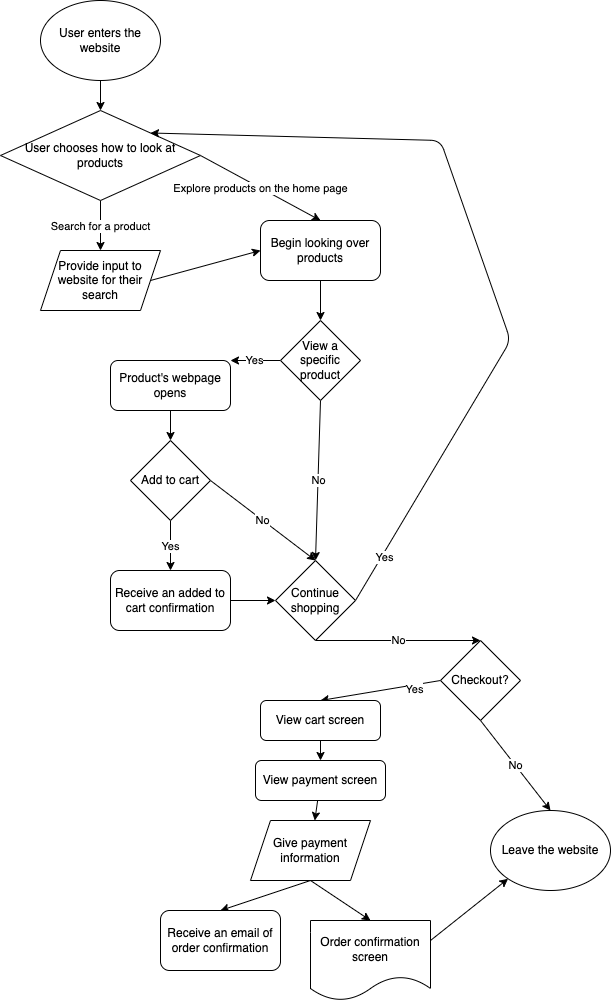

The diagram above was exported from draw.io. Its source (the exported page's mxGraphModel, read from the mxfile embedded in the PNG):
<mxGraphModel dx="2137" dy="943" grid="1" gridSize="10" guides="1" tooltips="1" connect="1" arrows="1" fold="1" page="1" pageScale="1" pageWidth="850" pageHeight="1100" background="none" math="0" shadow="0">
  <root>
    <mxCell id="0" />
    <mxCell id="1" parent="0" />
    <mxCell id="4" style="edgeStyle=none;html=1;exitX=0.5;exitY=1;exitDx=0;exitDy=0;entryX=0.5;entryY=0;entryDx=0;entryDy=0;" parent="1" source="2" target="3" edge="1">
      <mxGeometry relative="1" as="geometry" />
    </mxCell>
    <mxCell id="2" value="User enters the website" style="ellipse;whiteSpace=wrap;html=1;" parent="1" vertex="1">
      <mxGeometry x="70" y="40" width="120" height="80" as="geometry" />
    </mxCell>
    <mxCell id="6" value="Search for a product" style="edgeStyle=none;html=1;exitX=0.5;exitY=1;exitDx=0;exitDy=0;entryX=0.5;entryY=0;entryDx=0;entryDy=0;" parent="1" source="3" target="36" edge="1">
      <mxGeometry relative="1" as="geometry">
        <mxPoint x="285" y="230" as="targetPoint" />
      </mxGeometry>
    </mxCell>
    <mxCell id="9" value="Explore products on the home page" style="edgeStyle=none;html=1;entryX=0.5;entryY=0;entryDx=0;entryDy=0;exitX=1;exitY=0.5;exitDx=0;exitDy=0;" parent="1" source="3" target="7" edge="1">
      <mxGeometry relative="1" as="geometry">
        <mxPoint x="430" y="240" as="sourcePoint" />
      </mxGeometry>
    </mxCell>
    <mxCell id="3" value="User chooses how to look at products" style="rhombus;whiteSpace=wrap;html=1;" parent="1" vertex="1">
      <mxGeometry x="30" y="150" width="200" height="90" as="geometry" />
    </mxCell>
    <mxCell id="8" style="edgeStyle=none;html=1;exitX=1;exitY=0.5;exitDx=0;exitDy=0;entryX=0;entryY=0.5;entryDx=0;entryDy=0;" parent="1" source="36" target="7" edge="1">
      <mxGeometry relative="1" as="geometry">
        <mxPoint x="285" y="290" as="sourcePoint" />
      </mxGeometry>
    </mxCell>
    <mxCell id="12" value="" style="edgeStyle=none;html=1;" parent="1" source="7" target="11" edge="1">
      <mxGeometry relative="1" as="geometry" />
    </mxCell>
    <mxCell id="7" value="Begin looking over products" style="rounded=1;whiteSpace=wrap;html=1;" parent="1" vertex="1">
      <mxGeometry x="290" y="260" width="120" height="60" as="geometry" />
    </mxCell>
    <mxCell id="13" value="Yes" style="edgeStyle=none;html=1;exitX=0;exitY=0.5;exitDx=0;exitDy=0;entryX=1;entryY=0;entryDx=0;entryDy=0;" parent="1" source="11" target="22" edge="1">
      <mxGeometry relative="1" as="geometry">
        <mxPoint x="250" y="410" as="targetPoint" />
      </mxGeometry>
    </mxCell>
    <mxCell id="14" value="No" style="edgeStyle=none;html=1;exitX=0.5;exitY=1;exitDx=0;exitDy=0;entryX=0.5;entryY=0;entryDx=0;entryDy=0;" parent="1" source="11" target="17" edge="1">
      <mxGeometry relative="1" as="geometry">
        <mxPoint x="360" y="540" as="targetPoint" />
      </mxGeometry>
    </mxCell>
    <mxCell id="11" value="View a specific product" style="rhombus;whiteSpace=wrap;html=1;" parent="1" vertex="1">
      <mxGeometry x="310" y="360" width="80" height="80" as="geometry" />
    </mxCell>
    <mxCell id="15" value="Yes" style="edgeStyle=none;html=1;exitX=1;exitY=0.5;exitDx=0;exitDy=0;entryX=1;entryY=0;entryDx=0;entryDy=0;" parent="1" source="17" target="3" edge="1">
      <mxGeometry x="-0.8754" y="-3" relative="1" as="geometry">
        <mxPoint x="640" y="150" as="targetPoint" />
        <mxPoint x="410" y="600" as="sourcePoint" />
        <Array as="points">
          <mxPoint x="540" y="380" />
          <mxPoint x="470" y="180" />
        </Array>
        <mxPoint as="offset" />
      </mxGeometry>
    </mxCell>
    <mxCell id="16" value="No" style="edgeStyle=none;html=1;exitX=0.5;exitY=1;exitDx=0;exitDy=0;entryX=0.5;entryY=0;entryDx=0;entryDy=0;" parent="1" source="17" target="27" edge="1">
      <mxGeometry relative="1" as="geometry">
        <mxPoint x="490" y="720" as="targetPoint" />
        <mxPoint x="490" y="600" as="sourcePoint" />
        <mxPoint as="offset" />
      </mxGeometry>
    </mxCell>
    <mxCell id="17" value="Continue shopping" style="rhombus;whiteSpace=wrap;html=1;" parent="1" vertex="1">
      <mxGeometry x="305" y="600" width="80" height="80" as="geometry" />
    </mxCell>
    <mxCell id="19" value="Yes" style="edgeStyle=none;html=1;exitX=0.5;exitY=1;exitDx=0;exitDy=0;entryX=0.5;entryY=0;entryDx=0;entryDy=0;" parent="1" source="21" target="25" edge="1">
      <mxGeometry relative="1" as="geometry">
        <mxPoint x="120" y="570" as="targetPoint" />
        <mxPoint x="150" y="480" as="sourcePoint" />
      </mxGeometry>
    </mxCell>
    <mxCell id="20" value="No" style="edgeStyle=none;html=1;exitX=1;exitY=0.5;exitDx=0;exitDy=0;entryX=0.5;entryY=0;entryDx=0;entryDy=0;" parent="1" source="21" target="17" edge="1">
      <mxGeometry relative="1" as="geometry">
        <mxPoint x="290.0000000000001" y="480" as="targetPoint" />
        <mxPoint x="230" y="480" as="sourcePoint" />
        <mxPoint as="offset" />
      </mxGeometry>
    </mxCell>
    <mxCell id="21" value="Add to cart" style="rhombus;whiteSpace=wrap;html=1;" parent="1" vertex="1">
      <mxGeometry x="160" y="480" width="80" height="80" as="geometry" />
    </mxCell>
    <mxCell id="23" style="edgeStyle=none;html=1;exitX=0.5;exitY=1;exitDx=0;exitDy=0;entryX=0.5;entryY=0;entryDx=0;entryDy=0;" parent="1" source="22" target="21" edge="1">
      <mxGeometry relative="1" as="geometry" />
    </mxCell>
    <mxCell id="22" value="Product's webpage opens" style="rounded=1;whiteSpace=wrap;html=1;" parent="1" vertex="1">
      <mxGeometry x="140" y="400" width="120" height="50" as="geometry" />
    </mxCell>
    <mxCell id="42" style="edgeStyle=none;html=1;exitX=1;exitY=0.5;exitDx=0;exitDy=0;entryX=0;entryY=0.5;entryDx=0;entryDy=0;" parent="1" source="25" target="17" edge="1">
      <mxGeometry relative="1" as="geometry" />
    </mxCell>
    <mxCell id="25" value="Receive an added to cart confirmation" style="rounded=1;whiteSpace=wrap;html=1;" parent="1" vertex="1">
      <mxGeometry x="140" y="610" width="120" height="60" as="geometry" />
    </mxCell>
    <mxCell id="29" value="No" style="edgeStyle=none;html=1;exitX=0.5;exitY=1;exitDx=0;exitDy=0;entryX=0.5;entryY=0;entryDx=0;entryDy=0;" parent="1" source="27" target="28" edge="1">
      <mxGeometry relative="1" as="geometry" />
    </mxCell>
    <mxCell id="31" style="edgeStyle=none;html=1;exitX=0;exitY=0.5;exitDx=0;exitDy=0;entryX=0.5;entryY=0;entryDx=0;entryDy=0;" parent="1" source="27" target="30" edge="1">
      <mxGeometry relative="1" as="geometry" />
    </mxCell>
    <mxCell id="43" value="Yes" style="edgeLabel;html=1;align=center;verticalAlign=middle;resizable=0;points=[];" parent="31" vertex="1" connectable="0">
      <mxGeometry x="-0.5152" y="3" relative="1" as="geometry">
        <mxPoint as="offset" />
      </mxGeometry>
    </mxCell>
    <mxCell id="27" value="Checkout?" style="rhombus;whiteSpace=wrap;html=1;" parent="1" vertex="1">
      <mxGeometry x="470" y="680" width="80" height="80" as="geometry" />
    </mxCell>
    <mxCell id="28" value="Leave the website" style="ellipse;whiteSpace=wrap;html=1;" parent="1" vertex="1">
      <mxGeometry x="520" y="850" width="120" height="80" as="geometry" />
    </mxCell>
    <mxCell id="33" value="" style="edgeStyle=none;html=1;" parent="1" source="30" target="32" edge="1">
      <mxGeometry relative="1" as="geometry" />
    </mxCell>
    <mxCell id="30" value="View cart screen" style="rounded=1;whiteSpace=wrap;html=1;" parent="1" vertex="1">
      <mxGeometry x="290" y="740" width="120" height="40" as="geometry" />
    </mxCell>
    <mxCell id="35" value="" style="edgeStyle=none;html=1;" parent="1" source="32" target="34" edge="1">
      <mxGeometry relative="1" as="geometry" />
    </mxCell>
    <mxCell id="32" value="View payment screen" style="rounded=1;whiteSpace=wrap;html=1;" parent="1" vertex="1">
      <mxGeometry x="285" y="800" width="130" height="40" as="geometry" />
    </mxCell>
    <mxCell id="39" style="edgeStyle=none;html=1;exitX=0.5;exitY=1;exitDx=0;exitDy=0;entryX=0.5;entryY=0;entryDx=0;entryDy=0;" parent="1" source="34" target="38" edge="1">
      <mxGeometry relative="1" as="geometry" />
    </mxCell>
    <mxCell id="40" style="edgeStyle=none;html=1;exitX=0.5;exitY=1;exitDx=0;exitDy=0;entryX=0.5;entryY=0;entryDx=0;entryDy=0;" parent="1" source="34" target="37" edge="1">
      <mxGeometry relative="1" as="geometry">
        <mxPoint x="395" y="960" as="targetPoint" />
      </mxGeometry>
    </mxCell>
    <mxCell id="34" value="Give payment information" style="shape=parallelogram;perimeter=parallelogramPerimeter;whiteSpace=wrap;html=1;fixedSize=1;" parent="1" vertex="1">
      <mxGeometry x="280" y="860" width="120" height="60" as="geometry" />
    </mxCell>
    <mxCell id="36" value="Provide input to website for their search" style="shape=parallelogram;perimeter=parallelogramPerimeter;whiteSpace=wrap;html=1;fixedSize=1;" parent="1" vertex="1">
      <mxGeometry x="70" y="290" width="120" height="60" as="geometry" />
    </mxCell>
    <mxCell id="41" style="edgeStyle=none;html=1;exitX=1;exitY=0.25;exitDx=0;exitDy=0;entryX=0;entryY=1;entryDx=0;entryDy=0;" parent="1" source="37" target="28" edge="1">
      <mxGeometry relative="1" as="geometry">
        <mxPoint x="455" y="980" as="sourcePoint" />
      </mxGeometry>
    </mxCell>
    <mxCell id="37" value="Order confirmation screen" style="shape=document;whiteSpace=wrap;html=1;boundedLbl=1;" parent="1" vertex="1">
      <mxGeometry x="340" y="960" width="120" height="80" as="geometry" />
    </mxCell>
    <mxCell id="38" value="Receive an email of order confirmation" style="rounded=1;whiteSpace=wrap;html=1;" parent="1" vertex="1">
      <mxGeometry x="190" y="950" width="120" height="60" as="geometry" />
    </mxCell>
  </root>
</mxGraphModel>